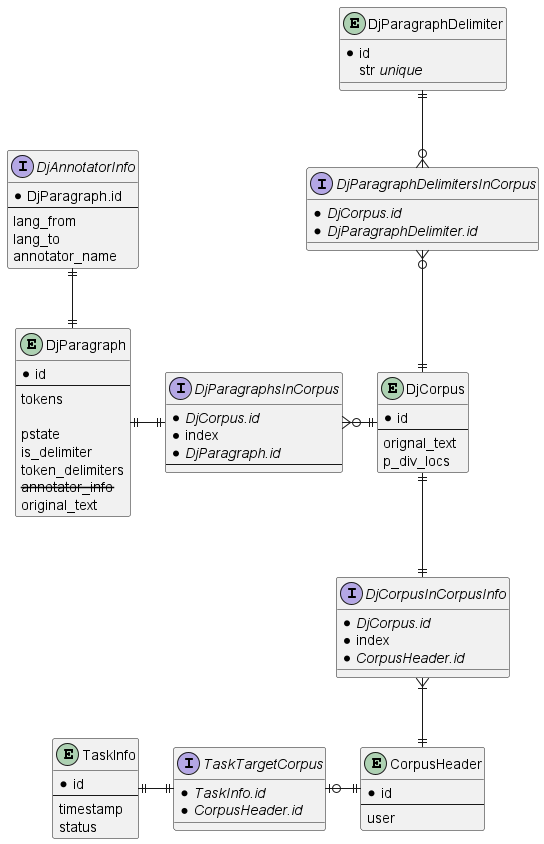

The diagram above was rendered by PlantUML. Its source (embedded in the PNG):
@startuml

entity DjParagraph {
	* id
	--
	tokens

	pstate
	is_delimiter
	token_delimiters
	<strike>annotator_info</strike>
	original_text
}

interface DjAnnotatorInfo {
	*DjParagraph.id
	--
	lang_from
	lang_to
	annotator_name
}
DjParagraph ||-up-|| DjAnnotatorInfo

entity DjCorpus {
	* id
	--
	orignal_text
	p_div_locs
}

interface DjParagraphsInCorpus {
	* //DjCorpus.id//
	* index
	* //DjParagraph.id//
	--
}
DjParagraph ||-right-|| DjParagraphsInCorpus
DjParagraphsInCorpus }o-right-|| DjCorpus

entity DjParagraphDelimiter {
	* id
	str //unique//
}

interface DjParagraphDelimitersInCorpus {
	* //DjCorpus.id//
	* //DjParagraphDelimiter.id//
}
DjCorpus ||-up-o{ DjParagraphDelimitersInCorpus
DjParagraphDelimitersInCorpus }o-up-|| DjParagraphDelimiter

entity CorpusHeader {
	* id
	---
	user
}

interface DjCorpusInCorpusInfo {
	* //DjCorpus.id//
	* index
	* //CorpusHeader.id//
}
DjCorpus ||-down-|| DjCorpusInCorpusInfo
DjCorpusInCorpusInfo }|-down-|| CorpusHeader

entity TaskInfo {
	* id
	--
	timestamp
	status
}

interface TaskTargetCorpus {
	* //TaskInfo.id//
	* //CorpusHeader.id//
}
CorpusHeader ||-left-o| TaskTargetCorpus
TaskTargetCorpus ||-left-|| TaskInfo

@enduml